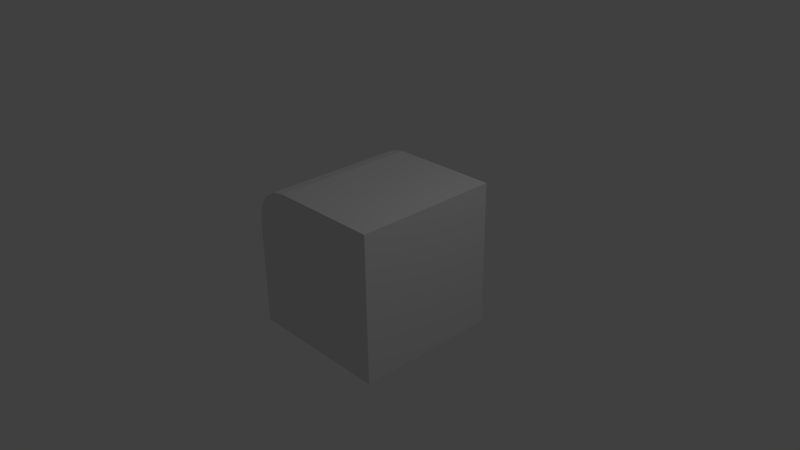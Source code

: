 # Source: cube0100.blend  (saved by Blender 2.68.0; exported with 4.5.12 LTS)
import bpy
from mathutils import Matrix  # noqa: F401  (used for matrix-valued properties, if any)

bpy.ops.wm.read_factory_settings(use_empty=True)
scene = bpy.context.scene
scene.name = 'Scene'

# ---- collections
col_collection_1 = bpy.data.collections.new('Collection 1'); scene.collection.children.link(col_collection_1)

# ---- world
world_world = bpy.data.worlds.new('World'); scene.world = world_world
world_world.color = (0.05088, 0.05088, 0.05088)
world_world.use_sun_shadow = False
world_world.sun_shadow_jitter_overblur = 0.0
world_world.cycles.sampling_method = 'MANUAL'
world_world.cycles.sample_map_resolution = 256

# ---- cameras
cam_camera = bpy.data.cameras.new('Camera')
cam_camera.clip_end = 100.0
cam_camera.lens = 35.0
cam_camera.sensor_width = 32.0
cam_camera.sensor_height = 18.0
cam_camera.ortho_scale = 7.314
cam_camera.dof.focus_distance = 0.0
cam_camera.dof.aperture_fstop = 128.0

# ---- lights
light_lamp = bpy.data.lights.new('Lamp', 'POINT')
light_lamp.transmission_factor = 0.0
light_lamp.cutoff_distance = 30.0
light_lamp.energy = 100.0
light_lamp.shadow_buffer_clip_start = 1.001
light_lamp.shadow_soft_size = 0.1
light_lamp.shadow_maximum_resolution = 0.006
light_lamp.use_absolute_resolution = True
light_lamp.cycles.use_multiple_importance_sampling = False

# ---- meshes
me_cube_003 = bpy.data.meshes.new('Cube.003')
me_cube_003.from_pydata([(-1.0, -1.0, -1.0), (-1.0, 1.0, -1.0), (1.0, 1.0, -1.0), (1.0, -1.0, -1.0), (1.0, 1.0, 1.0), (1.0, -1.0, 1.0), (0.0, 1.0, -1.0), (0.0, -1.0, -1.0), (1.0, 1.0, 0.0), (1.0, -1.0, 0.0), (0.0, 1.0, 0.0), (-1.0, 1.0, 0.5), (-0.5, 1.0, 1.0), (-0.9619, 1.0, 0.6913), (-0.8536, 1.0, 0.8536), (-0.6913, 1.0, 0.9619), (-0.5, -1.0, 1.0), (-1.0, -1.0, 0.5), (-0.6913, -1.0, 0.9619), (-0.8536, -1.0, 0.8536), (-0.9619, -1.0, 0.6913), (-1.0, 1.0, -1.47e-07), (-1.0, -1.0, -1.47e-07), (-1.47e-07, -1.0, 1.0), (-1.47e-07, 1.0, 1.0), (0.0, -1.0, 0.0)], [], [(10, 8, 2, 6), (8, 9, 3, 2), (7, 6, 2, 3), (0, 1, 6, 7), (4, 5, 9, 8), (11, 17, 20, 13), (13, 20, 19, 14), (14, 19, 18, 15), (15, 18, 16, 12), (17, 11, 21, 22), (12, 16, 23, 24), (17, 22, 25, 23, 16, 18, 19, 20), (22, 21, 1, 0), (25, 22, 0, 7), (21, 10, 6, 1), (9, 25, 7, 3), (5, 4, 24, 23), (24, 4, 8, 10), (5, 23, 25, 9), (13, 14, 15, 12, 24, 10, 21, 11)])
_uv = me_cube_003.uv_layers.new(name='UVMap')
_uv.uv.foreach_set('vector', [0.5, 0.5, 1.0, 0.5, 1.0, 0.0, 0.5, 0.0, 0.0, 0.5, -1.0, 0.5, -1.0, 0.0, 0.0, 0.0, 0.5, 0.0, 0.5, 1.0, 1.0, 1.0, 1.0, 0.0, 0.0, 0.0, 0.0, 1.0, 0.5, 1.0, 0.5, 0.0, 0.0, 0.0, -1.0, 0.0, -1.0, -0.5, 0.0, -0.5, 0.0, 0.75, -1.0, 0.75, -1.0, 0.8457, 0.0, 0.8457, 0.0, 0.8457, -1.0, 0.8457, -1.0, 0.9268, 0.0, 0.9268, 0.07322, 0.0, 0.07322, -1.0, 0.1543, -1.0, 0.1543, 0.0, 0.1543, 0.0, 0.1543, -1.0, 0.25, -1.0, 0.25, 0.0, 0.0, 0.75, 1.0, 0.75, 1.0, 0.5, 0.0, 0.5, 0.25, 0.0, 0.25, -1.0, 0.5, -1.0, 0.5, 0.0, 0.0, 0.75, 0.0, 0.5, 0.5, 0.5, 0.5, 1.0, 0.25, 1.0, 0.1543, 0.981, 0.07322, 0.9268, 0.01903, 0.8457, 0.0, 0.5, 1.0, 0.5, 1.0, 0.0, 0.0, 0.0, 0.5, 0.5, 0.0, 0.5, 0.0, 1.876e-07, 0.5, 1.876e-07, 0.0, 0.5, 0.5, 0.5, 0.5, 0.0, 0.0, 0.0, 1.0, 0.5, 0.5, 0.5, 0.5, 1.876e-07, 1.0, 1.876e-07, 0.0, 0.0, 0.0, 1.0, -0.5, 1.0, -0.5, 0.0, 0.5, 1.0, 1.0, 1.0, 1.0, 0.5, 0.5, 0.5, 1.0, 1.0, 0.5, 1.0, 0.5, 0.5, 1.0, 0.5, 0.01903, 0.8457, 0.07322, 0.9268, 0.1543, 0.981, 0.25, 1.0, 0.5, 1.0, 0.5, 0.5, 0.0, 0.5, 0.0, 0.75])
me_cube_003.use_remesh_preserve_volume = False
me_cube_003.use_remesh_preserve_attributes = False
me_cube_003.use_mirror_vertex_groups = False
me_cube_003.update()

# ---- objects
ob_cube_001 = bpy.data.objects.new('Cube.001', me_cube_003)
ob_lamp = bpy.data.objects.new('Lamp', light_lamp)
ob_camera = bpy.data.objects.new('Camera', cam_camera)

# ---- transforms, parenting, visibility, modifiers, constraints
ob_cube_001.location = (0.0, 0.0, 0.0)
ob_cube_001.lineart.crease_threshold = 0.0
_vg = ob_cube_001.vertex_groups.new(name='topRight')
_vg = ob_cube_001.vertex_groups.new(name='topLeft')
_vg = ob_cube_001.vertex_groups.new(name='bottomLeft')
_vg = ob_cube_001.vertex_groups.new(name='bottomRight')
ob_lamp.location = (4.076, 1.005, 5.904)
ob_lamp.rotation_euler = (0.6503, 0.05522, 1.866)
ob_lamp.lock_rotations_4d = False
ob_lamp.empty_display_type = 'ARROWS'
ob_lamp.color = (0.0, 0.0, 0.0, 0.0)
ob_lamp.lineart.crease_threshold = 0.0
ob_camera.location = (7.481, -6.508, 5.344)
ob_camera.rotation_euler = (1.109, 0.01082, 0.8149)
ob_camera.lock_rotations_4d = False
ob_camera.empty_display_type = 'ARROWS'
ob_camera.color = (0.0, 0.0, 0.0, 0.0)
ob_camera.display_type = 'WIRE'
ob_camera.lineart.crease_threshold = 0.0

# ---- collection membership
col_collection_1.objects.link(ob_cube_001)
col_collection_1.objects.link(ob_lamp)
col_collection_1.objects.link(ob_camera)

# ---- scene / render settings (as saved in the file)
scene.camera = ob_camera
scene.frame_start = 1; scene.frame_end = 250; scene.frame_set(1)
scene.render.engine = 'BLENDER_EEVEE_NEXT'
scene.render.image_settings.color_mode = 'RGB'
scene.render.image_settings.compression = 90
scene.render.resolution_percentage = 50
scene.render.dither_intensity = 0.0
scene.cycles.use_denoising = False
scene.cycles.samples = 10
scene.cycles.sampling_pattern = 'TABULATED_SOBOL'
scene.cycles.light_sampling_threshold = 0.0
scene.cycles.use_adaptive_sampling = False
scene.cycles.use_light_tree = False
scene.cycles.blur_glossy = 0.0
scene.cycles.volume_bounces = 1
scene.cycles.pixel_filter_type = 'GAUSSIAN'
scene.cycles.sample_clamp_indirect = 0.0
scene.view_settings.view_transform = 'Standard'
bpy.context.view_layer.update()
